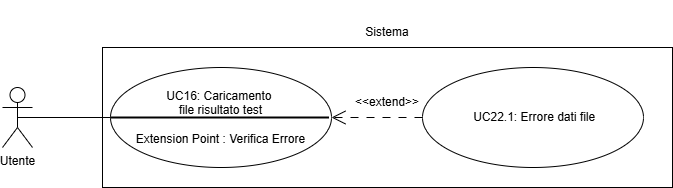

The diagram above was exported from draw.io. Its source (the exported page's mxGraphModel, read from the mxfile embedded in the PNG):
<mxGraphModel dx="1221" dy="1731" grid="1" gridSize="10" guides="1" tooltips="1" connect="1" arrows="1" fold="1" page="1" pageScale="1" pageWidth="827" pageHeight="1169" math="0" shadow="0">
  <root>
    <mxCell id="0" />
    <mxCell id="1" parent="0" />
    <mxCell id="2" style="edgeStyle=orthogonalEdgeStyle;rounded=0;orthogonalLoop=1;jettySize=auto;html=1;exitX=0.5;exitY=1;exitDx=0;exitDy=0;" edge="1" parent="1">
      <mxGeometry relative="1" as="geometry">
        <mxPoint x="294" y="2640" as="sourcePoint" />
        <mxPoint x="294" y="2640" as="targetPoint" />
      </mxGeometry>
    </mxCell>
    <mxCell id="3" style="edgeStyle=orthogonalEdgeStyle;rounded=0;orthogonalLoop=1;jettySize=auto;html=1;exitX=0.5;exitY=1;exitDx=0;exitDy=0;" edge="1" parent="1">
      <mxGeometry relative="1" as="geometry">
        <mxPoint x="294" y="2640" as="sourcePoint" />
        <mxPoint x="294" y="2640" as="targetPoint" />
      </mxGeometry>
    </mxCell>
    <mxCell id="4" value="" style="html=1;whiteSpace=wrap;" vertex="1" parent="1">
      <mxGeometry x="159" y="2680" width="570" height="140" as="geometry" />
    </mxCell>
    <mxCell id="5" value="&lt;div&gt;&lt;div&gt;UC16: Caricamento&amp;nbsp;&lt;/div&gt;&lt;div&gt;file risultato test&lt;/div&gt;&lt;div&gt;&lt;br&gt;&lt;/div&gt;&lt;div&gt;Extension Point : Verifica Errore&lt;/div&gt;&lt;/div&gt;" style="ellipse;whiteSpace=wrap;html=1;" vertex="1" parent="1">
      <mxGeometry x="167" y="2700" width="221" height="100" as="geometry" />
    </mxCell>
    <mxCell id="6" style="edgeStyle=orthogonalEdgeStyle;rounded=0;orthogonalLoop=1;jettySize=auto;html=1;exitX=0.5;exitY=0.5;exitDx=0;exitDy=0;exitPerimeter=0;entryX=0;entryY=0.5;entryDx=0;entryDy=0;endArrow=none;endFill=0;" edge="1" source="7" target="5" parent="1">
      <mxGeometry relative="1" as="geometry" />
    </mxCell>
    <mxCell id="7" value="Utente" style="shape=umlActor;verticalLabelPosition=bottom;verticalAlign=top;html=1;" vertex="1" parent="1">
      <mxGeometry x="59" y="2720" width="30" height="60" as="geometry" />
    </mxCell>
    <mxCell id="8" style="edgeStyle=orthogonalEdgeStyle;rounded=0;orthogonalLoop=1;jettySize=auto;html=1;exitX=0;exitY=0.5;exitDx=0;exitDy=0;entryX=1;entryY=0.5;entryDx=0;entryDy=0;curved=0;dashed=1;dashPattern=8 8;endArrow=open;endFill=0;endSize=12;" edge="1" source="9" target="5" parent="1">
      <mxGeometry relative="1" as="geometry" />
    </mxCell>
    <mxCell id="9" value="&amp;nbsp;UC22.1: Errore dati file" style="ellipse;whiteSpace=wrap;html=1;" vertex="1" parent="1">
      <mxGeometry x="479" y="2700" width="221" height="100" as="geometry" />
    </mxCell>
    <mxCell id="10" value="&amp;lt;&amp;lt;extend&amp;gt;&amp;gt;" style="text;html=1;align=center;verticalAlign=middle;whiteSpace=wrap;rounded=0;" vertex="1" parent="1">
      <mxGeometry x="414" y="2720" width="60" height="30" as="geometry" />
    </mxCell>
    <mxCell id="11" value="Sistema" style="text;html=1;align=center;verticalAlign=middle;whiteSpace=wrap;rounded=0;" vertex="1" parent="1">
      <mxGeometry x="413.5" y="2650" width="60" height="30" as="geometry" />
    </mxCell>
    <mxCell id="12" value="" style="line;strokeWidth=2;html=1;" vertex="1" parent="1">
      <mxGeometry x="167" y="2745" width="218.5" height="10" as="geometry" />
    </mxCell>
  </root>
</mxGraphModel>